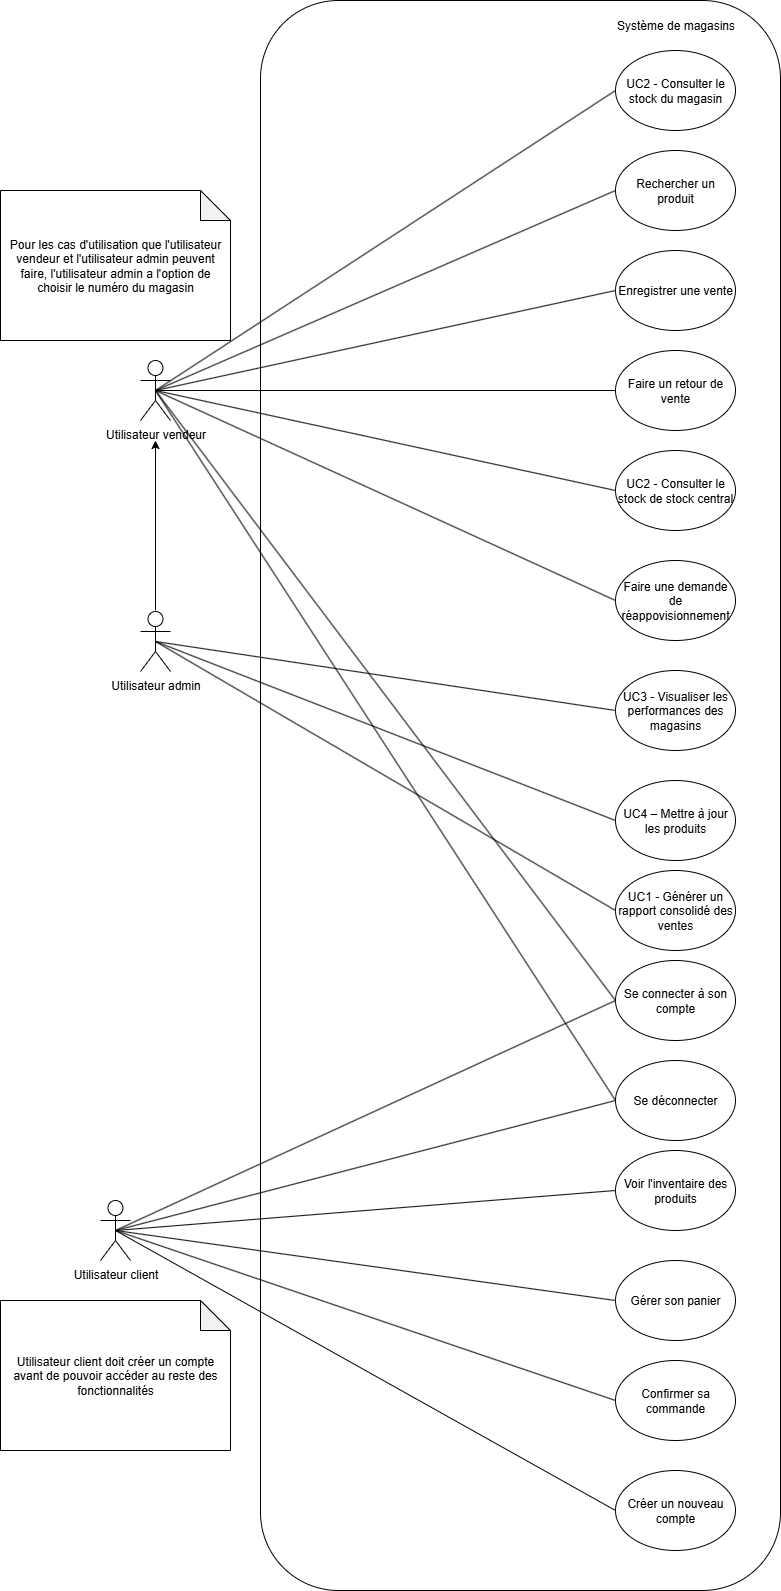

The diagram above was exported from draw.io. Its source (the exported page's mxGraphModel, read from the mxfile embedded in the PNG):
<mxGraphModel dx="2809" dy="891" grid="1" gridSize="10" guides="1" tooltips="1" connect="1" arrows="1" fold="1" page="1" pageScale="1" pageWidth="850" pageHeight="1100" math="0" shadow="0">
  <root>
    <mxCell id="0" />
    <mxCell id="1" parent="0" />
    <mxCell id="etN0elWksDqBeQhYdpG8-1" value="Utilisateur vendeur" style="shape=umlActor;verticalLabelPosition=bottom;verticalAlign=top;html=1;outlineConnect=0;" parent="1" vertex="1">
      <mxGeometry x="-120" y="480" width="30" height="60" as="geometry" />
    </mxCell>
    <mxCell id="etN0elWksDqBeQhYdpG8-2" value="" style="rounded=1;whiteSpace=wrap;html=1;" parent="1" vertex="1">
      <mxGeometry y="120" width="520" height="1590" as="geometry" />
    </mxCell>
    <mxCell id="etN0elWksDqBeQhYdpG8-3" value="Système de magasins" style="text;html=1;align=center;verticalAlign=middle;resizable=0;points=[];autosize=1;strokeColor=none;fillColor=none;" parent="1" vertex="1">
      <mxGeometry x="345" y="130" width="140" height="30" as="geometry" />
    </mxCell>
    <mxCell id="etN0elWksDqBeQhYdpG8-4" value="UC2 - Consulter le stock du magasin" style="ellipse;whiteSpace=wrap;html=1;" parent="1" vertex="1">
      <mxGeometry x="355" y="170" width="120" height="80" as="geometry" />
    </mxCell>
    <mxCell id="etN0elWksDqBeQhYdpG8-5" value="Rechercher un produit" style="ellipse;whiteSpace=wrap;html=1;" parent="1" vertex="1">
      <mxGeometry x="355" y="270" width="120" height="80" as="geometry" />
    </mxCell>
    <mxCell id="etN0elWksDqBeQhYdpG8-6" value="Enregistrer une vente" style="ellipse;whiteSpace=wrap;html=1;" parent="1" vertex="1">
      <mxGeometry x="355" y="370" width="120" height="80" as="geometry" />
    </mxCell>
    <mxCell id="etN0elWksDqBeQhYdpG8-7" value="Faire un retour de vente" style="ellipse;whiteSpace=wrap;html=1;" parent="1" vertex="1">
      <mxGeometry x="355" y="470" width="120" height="80" as="geometry" />
    </mxCell>
    <mxCell id="W-3uddpR0ci4YLRUDfYL-1" value="UC2 - Consulter le stock de stock central" style="ellipse;whiteSpace=wrap;html=1;" parent="1" vertex="1">
      <mxGeometry x="355" y="570" width="120" height="80" as="geometry" />
    </mxCell>
    <mxCell id="W-3uddpR0ci4YLRUDfYL-4" value="Faire une demande de réappovisionnement" style="ellipse;whiteSpace=wrap;html=1;" parent="1" vertex="1">
      <mxGeometry x="355" y="680" width="120" height="80" as="geometry" />
    </mxCell>
    <mxCell id="W-3uddpR0ci4YLRUDfYL-6" value="Utilisateur admin" style="shape=umlActor;verticalLabelPosition=bottom;verticalAlign=top;html=1;outlineConnect=0;" parent="1" vertex="1">
      <mxGeometry x="-120" y="731" width="30" height="60" as="geometry" />
    </mxCell>
    <mxCell id="W-3uddpR0ci4YLRUDfYL-12" value="UC1 - Générer un rapport consolidé des ventes" style="ellipse;whiteSpace=wrap;html=1;" parent="1" vertex="1">
      <mxGeometry x="355" y="990" width="120" height="80" as="geometry" />
    </mxCell>
    <mxCell id="W-3uddpR0ci4YLRUDfYL-13" value="UC3 - Visualiser les performances des magasins" style="ellipse;whiteSpace=wrap;html=1;" parent="1" vertex="1">
      <mxGeometry x="355" y="790" width="120" height="80" as="geometry" />
    </mxCell>
    <mxCell id="W-3uddpR0ci4YLRUDfYL-16" value="Pour les cas d'utilisation que l'utilisateur vendeur et l'utilisateur admin peuvent faire, l'utilisateur admin a l'option de choisir le numéro du magasin" style="shape=note;whiteSpace=wrap;html=1;backgroundOutline=1;darkOpacity=0.05;" parent="1" vertex="1">
      <mxGeometry x="-260" y="310" width="230" height="150" as="geometry" />
    </mxCell>
    <mxCell id="6VOCwua6ZMwWGHD-rE0T-1" value="UC4 – Mettre à jour les produits" style="ellipse;whiteSpace=wrap;html=1;" parent="1" vertex="1">
      <mxGeometry x="355" y="900" width="120" height="80" as="geometry" />
    </mxCell>
    <mxCell id="VBgYRKV1DrC2aMrH_kYI-5" value="Se connecter à son compte" style="ellipse;whiteSpace=wrap;html=1;" parent="1" vertex="1">
      <mxGeometry x="355" y="1080" width="120" height="80" as="geometry" />
    </mxCell>
    <mxCell id="VBgYRKV1DrC2aMrH_kYI-6" value="Se déconnecter" style="ellipse;whiteSpace=wrap;html=1;" parent="1" vertex="1">
      <mxGeometry x="355" y="1180" width="120" height="80" as="geometry" />
    </mxCell>
    <mxCell id="aojrZKMgyWi7c8YNDojm-1" value="Utilisateur client" style="shape=umlActor;verticalLabelPosition=bottom;verticalAlign=top;html=1;outlineConnect=0;" parent="1" vertex="1">
      <mxGeometry x="-160" y="1320" width="30" height="60" as="geometry" />
    </mxCell>
    <mxCell id="aojrZKMgyWi7c8YNDojm-5" value="Créer un nouveau compte" style="ellipse;whiteSpace=wrap;html=1;" parent="1" vertex="1">
      <mxGeometry x="355" y="1590" width="120" height="80" as="geometry" />
    </mxCell>
    <mxCell id="aojrZKMgyWi7c8YNDojm-8" value="" style="endArrow=none;html=1;rounded=0;fontSize=12;startSize=8;endSize=8;curved=1;entryX=0;entryY=0.5;entryDx=0;entryDy=0;exitX=0.5;exitY=0.5;exitDx=0;exitDy=0;exitPerimeter=0;" parent="1" source="aojrZKMgyWi7c8YNDojm-1" target="aojrZKMgyWi7c8YNDojm-5" edge="1">
      <mxGeometry width="50" height="50" relative="1" as="geometry">
        <mxPoint x="-320" y="1500" as="sourcePoint" />
        <mxPoint x="-270" y="1450" as="targetPoint" />
      </mxGeometry>
    </mxCell>
    <mxCell id="aojrZKMgyWi7c8YNDojm-10" value="Voir l'inventaire des produits" style="ellipse;whiteSpace=wrap;html=1;" parent="1" vertex="1">
      <mxGeometry x="355" y="1270" width="120" height="80" as="geometry" />
    </mxCell>
    <mxCell id="aojrZKMgyWi7c8YNDojm-11" value="Gérer son panier&lt;span style=&quot;color: rgba(0, 0, 0, 0); font-family: monospace; font-size: 0px; text-align: start; text-wrap-mode: nowrap;&quot;&gt;%3CmxGraphModel%3E%3Croot%3E%3CmxCell%20id%3D%220%22%2F%3E%3CmxCell%20id%3D%221%22%20parent%3D%220%22%2F%3E%3CmxCell%20id%3D%222%22%20value%3D%22Se%20d%C3%A9connecter%22%20style%3D%22ellipse%3BwhiteSpace%3Dwrap%3Bhtml%3D1%3B%22%20vertex%3D%221%22%20parent%3D%221%22%3E%3CmxGeometry%20x%3D%22345%22%20y%3D%221560%22%20width%3D%22120%22%20height%3D%2280%22%20as%3D%22geometry%22%2F%3E%3C%2FmxCell%3E%3C%2Froot%3E%3C%2FmxGraphModel%3E&lt;/span&gt;" style="ellipse;whiteSpace=wrap;html=1;" parent="1" vertex="1">
      <mxGeometry x="355" y="1380" width="120" height="80" as="geometry" />
    </mxCell>
    <mxCell id="aojrZKMgyWi7c8YNDojm-12" value="Confirmer sa commande" style="ellipse;whiteSpace=wrap;html=1;" parent="1" vertex="1">
      <mxGeometry x="355" y="1480" width="120" height="80" as="geometry" />
    </mxCell>
    <mxCell id="Z_PGU_1JKk2CZMFlXJej-1" value="" style="endArrow=classic;html=1;rounded=0;entryX=0.5;entryY=0.5;entryDx=0;entryDy=0;entryPerimeter=0;exitX=0.5;exitY=0;exitDx=0;exitDy=0;exitPerimeter=0;" edge="1" parent="1">
      <mxGeometry width="50" height="50" relative="1" as="geometry">
        <mxPoint x="-105" y="730" as="sourcePoint" />
        <mxPoint x="-105" y="560" as="targetPoint" />
      </mxGeometry>
    </mxCell>
    <mxCell id="Z_PGU_1JKk2CZMFlXJej-2" value="" style="endArrow=none;html=1;rounded=0;entryX=0;entryY=0.5;entryDx=0;entryDy=0;exitX=0.5;exitY=0.5;exitDx=0;exitDy=0;exitPerimeter=0;" edge="1" parent="1" source="etN0elWksDqBeQhYdpG8-1" target="etN0elWksDqBeQhYdpG8-4">
      <mxGeometry width="50" height="50" relative="1" as="geometry">
        <mxPoint x="-350" y="540" as="sourcePoint" />
        <mxPoint x="-300" y="490" as="targetPoint" />
      </mxGeometry>
    </mxCell>
    <mxCell id="Z_PGU_1JKk2CZMFlXJej-3" value="" style="endArrow=none;html=1;rounded=0;entryX=0;entryY=0.5;entryDx=0;entryDy=0;exitX=0.5;exitY=0.5;exitDx=0;exitDy=0;exitPerimeter=0;" edge="1" parent="1" source="etN0elWksDqBeQhYdpG8-1" target="etN0elWksDqBeQhYdpG8-5">
      <mxGeometry width="50" height="50" relative="1" as="geometry">
        <mxPoint x="-360" y="610" as="sourcePoint" />
        <mxPoint x="-310" y="560" as="targetPoint" />
      </mxGeometry>
    </mxCell>
    <mxCell id="Z_PGU_1JKk2CZMFlXJej-4" value="" style="endArrow=none;html=1;rounded=0;entryX=0;entryY=0.5;entryDx=0;entryDy=0;exitX=0.5;exitY=0.5;exitDx=0;exitDy=0;exitPerimeter=0;" edge="1" parent="1" source="etN0elWksDqBeQhYdpG8-1" target="etN0elWksDqBeQhYdpG8-6">
      <mxGeometry width="50" height="50" relative="1" as="geometry">
        <mxPoint x="-350" y="700" as="sourcePoint" />
        <mxPoint x="-300" y="650" as="targetPoint" />
      </mxGeometry>
    </mxCell>
    <mxCell id="Z_PGU_1JKk2CZMFlXJej-5" value="" style="endArrow=none;html=1;rounded=0;entryX=0;entryY=0.5;entryDx=0;entryDy=0;exitX=0.5;exitY=0.5;exitDx=0;exitDy=0;exitPerimeter=0;" edge="1" parent="1" source="etN0elWksDqBeQhYdpG8-1" target="etN0elWksDqBeQhYdpG8-7">
      <mxGeometry width="50" height="50" relative="1" as="geometry">
        <mxPoint x="-320" y="640" as="sourcePoint" />
        <mxPoint x="-270" y="590" as="targetPoint" />
      </mxGeometry>
    </mxCell>
    <mxCell id="Z_PGU_1JKk2CZMFlXJej-6" value="" style="endArrow=none;html=1;rounded=0;entryX=0;entryY=0.5;entryDx=0;entryDy=0;exitX=0.5;exitY=0.5;exitDx=0;exitDy=0;exitPerimeter=0;" edge="1" parent="1" source="etN0elWksDqBeQhYdpG8-1" target="W-3uddpR0ci4YLRUDfYL-1">
      <mxGeometry width="50" height="50" relative="1" as="geometry">
        <mxPoint x="-360" y="740" as="sourcePoint" />
        <mxPoint x="-310" y="690" as="targetPoint" />
      </mxGeometry>
    </mxCell>
    <mxCell id="Z_PGU_1JKk2CZMFlXJej-7" value="" style="endArrow=none;html=1;rounded=0;entryX=0;entryY=0.5;entryDx=0;entryDy=0;exitX=0.5;exitY=0.5;exitDx=0;exitDy=0;exitPerimeter=0;" edge="1" parent="1" source="etN0elWksDqBeQhYdpG8-1" target="W-3uddpR0ci4YLRUDfYL-4">
      <mxGeometry width="50" height="50" relative="1" as="geometry">
        <mxPoint x="-330" y="760" as="sourcePoint" />
        <mxPoint x="-280" y="710" as="targetPoint" />
      </mxGeometry>
    </mxCell>
    <mxCell id="Z_PGU_1JKk2CZMFlXJej-8" value="" style="endArrow=none;html=1;rounded=0;entryX=0;entryY=0.5;entryDx=0;entryDy=0;exitX=0.5;exitY=0.5;exitDx=0;exitDy=0;exitPerimeter=0;" edge="1" parent="1" source="etN0elWksDqBeQhYdpG8-1" target="VBgYRKV1DrC2aMrH_kYI-5">
      <mxGeometry width="50" height="50" relative="1" as="geometry">
        <mxPoint x="-350" y="910" as="sourcePoint" />
        <mxPoint x="-300" y="860" as="targetPoint" />
      </mxGeometry>
    </mxCell>
    <mxCell id="Z_PGU_1JKk2CZMFlXJej-9" value="" style="endArrow=none;html=1;rounded=0;entryX=0;entryY=0.5;entryDx=0;entryDy=0;exitX=0.5;exitY=0.5;exitDx=0;exitDy=0;exitPerimeter=0;" edge="1" parent="1" source="aojrZKMgyWi7c8YNDojm-1" target="aojrZKMgyWi7c8YNDojm-10">
      <mxGeometry width="50" height="50" relative="1" as="geometry">
        <mxPoint x="-340" y="1160" as="sourcePoint" />
        <mxPoint x="-290" y="1110" as="targetPoint" />
      </mxGeometry>
    </mxCell>
    <mxCell id="Z_PGU_1JKk2CZMFlXJej-10" value="" style="endArrow=none;html=1;rounded=0;entryX=0;entryY=0.5;entryDx=0;entryDy=0;exitX=0.5;exitY=0.5;exitDx=0;exitDy=0;exitPerimeter=0;" edge="1" parent="1" source="aojrZKMgyWi7c8YNDojm-1" target="VBgYRKV1DrC2aMrH_kYI-6">
      <mxGeometry width="50" height="50" relative="1" as="geometry">
        <mxPoint x="-220" y="1170" as="sourcePoint" />
        <mxPoint x="-170" y="1120" as="targetPoint" />
      </mxGeometry>
    </mxCell>
    <mxCell id="Z_PGU_1JKk2CZMFlXJej-11" value="" style="endArrow=none;html=1;rounded=0;entryX=0;entryY=0.5;entryDx=0;entryDy=0;exitX=0.5;exitY=0.5;exitDx=0;exitDy=0;exitPerimeter=0;" edge="1" parent="1" source="aojrZKMgyWi7c8YNDojm-1" target="VBgYRKV1DrC2aMrH_kYI-5">
      <mxGeometry width="50" height="50" relative="1" as="geometry">
        <mxPoint x="-180" y="1220" as="sourcePoint" />
        <mxPoint x="-130" y="1170" as="targetPoint" />
      </mxGeometry>
    </mxCell>
    <mxCell id="Z_PGU_1JKk2CZMFlXJej-12" value="" style="endArrow=none;html=1;rounded=0;entryX=0;entryY=0.5;entryDx=0;entryDy=0;exitX=0.5;exitY=0.5;exitDx=0;exitDy=0;exitPerimeter=0;" edge="1" parent="1" source="etN0elWksDqBeQhYdpG8-1" target="VBgYRKV1DrC2aMrH_kYI-6">
      <mxGeometry width="50" height="50" relative="1" as="geometry">
        <mxPoint x="-280" y="860" as="sourcePoint" />
        <mxPoint x="-230" y="810" as="targetPoint" />
      </mxGeometry>
    </mxCell>
    <mxCell id="Z_PGU_1JKk2CZMFlXJej-13" value="" style="endArrow=none;html=1;rounded=0;entryX=0;entryY=0.5;entryDx=0;entryDy=0;exitX=0.5;exitY=0.5;exitDx=0;exitDy=0;exitPerimeter=0;" edge="1" parent="1" source="W-3uddpR0ci4YLRUDfYL-6" target="W-3uddpR0ci4YLRUDfYL-13">
      <mxGeometry width="50" height="50" relative="1" as="geometry">
        <mxPoint x="-210" y="1000" as="sourcePoint" />
        <mxPoint x="-160" y="950" as="targetPoint" />
      </mxGeometry>
    </mxCell>
    <mxCell id="Z_PGU_1JKk2CZMFlXJej-14" value="" style="endArrow=none;html=1;rounded=0;entryX=0;entryY=0.5;entryDx=0;entryDy=0;exitX=0.5;exitY=0.5;exitDx=0;exitDy=0;exitPerimeter=0;" edge="1" parent="1" source="W-3uddpR0ci4YLRUDfYL-6" target="6VOCwua6ZMwWGHD-rE0T-1">
      <mxGeometry width="50" height="50" relative="1" as="geometry">
        <mxPoint x="-250" y="1020" as="sourcePoint" />
        <mxPoint x="-200" y="970" as="targetPoint" />
      </mxGeometry>
    </mxCell>
    <mxCell id="Z_PGU_1JKk2CZMFlXJej-15" value="" style="endArrow=none;html=1;rounded=0;entryX=0;entryY=0.5;entryDx=0;entryDy=0;exitX=0.5;exitY=0.5;exitDx=0;exitDy=0;exitPerimeter=0;" edge="1" parent="1" source="W-3uddpR0ci4YLRUDfYL-6" target="W-3uddpR0ci4YLRUDfYL-12">
      <mxGeometry width="50" height="50" relative="1" as="geometry">
        <mxPoint x="-220" y="1000" as="sourcePoint" />
        <mxPoint x="-170" y="950" as="targetPoint" />
      </mxGeometry>
    </mxCell>
    <mxCell id="Z_PGU_1JKk2CZMFlXJej-16" value="" style="endArrow=none;html=1;rounded=0;entryX=0;entryY=0.5;entryDx=0;entryDy=0;exitX=0.5;exitY=0.5;exitDx=0;exitDy=0;exitPerimeter=0;" edge="1" parent="1" source="aojrZKMgyWi7c8YNDojm-1" target="aojrZKMgyWi7c8YNDojm-11">
      <mxGeometry width="50" height="50" relative="1" as="geometry">
        <mxPoint x="-140" y="1500" as="sourcePoint" />
        <mxPoint x="-90" y="1450" as="targetPoint" />
      </mxGeometry>
    </mxCell>
    <mxCell id="Z_PGU_1JKk2CZMFlXJej-17" value="" style="endArrow=none;html=1;rounded=0;entryX=0;entryY=0.5;entryDx=0;entryDy=0;exitX=0.5;exitY=0.5;exitDx=0;exitDy=0;exitPerimeter=0;" edge="1" parent="1" source="aojrZKMgyWi7c8YNDojm-1" target="aojrZKMgyWi7c8YNDojm-12">
      <mxGeometry width="50" height="50" relative="1" as="geometry">
        <mxPoint x="-120" y="1540" as="sourcePoint" />
        <mxPoint x="-70" y="1490" as="targetPoint" />
      </mxGeometry>
    </mxCell>
    <mxCell id="Z_PGU_1JKk2CZMFlXJej-18" value="Utilisateur client doit créer un compte avant de pouvoir accéder au reste des fonctionnalités" style="shape=note;whiteSpace=wrap;html=1;backgroundOutline=1;darkOpacity=0.05;" vertex="1" parent="1">
      <mxGeometry x="-260" y="1420" width="230" height="150" as="geometry" />
    </mxCell>
  </root>
</mxGraphModel>